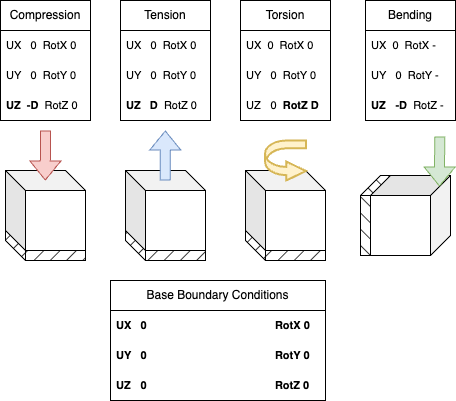

The diagram above was exported from draw.io. Its source (the exported page's mxGraphModel, read from the mxfile embedded in the PNG):
<mxGraphModel dx="790" dy="582" grid="1" gridSize="10" guides="1" tooltips="1" connect="1" arrows="1" fold="1" page="1" pageScale="1" pageWidth="325" pageHeight="1100" math="0" shadow="0">
  <root>
    <mxCell id="0" />
    <mxCell id="1" parent="0" />
    <mxCell id="qRGRW9WEOx25qE_NS95c-24" value="" style="group" vertex="1" connectable="0" parent="1">
      <mxGeometry x="50" y="430" width="80" height="90" as="geometry" />
    </mxCell>
    <mxCell id="qRGRW9WEOx25qE_NS95c-1" value="" style="shape=cube;whiteSpace=wrap;html=1;boundedLbl=1;backgroundOutline=1;darkOpacity=0.05;darkOpacity2=0.1;fillColor=#000000;fillStyle=hatch;fontColor=#333333;strokeColor=#000000;" vertex="1" parent="qRGRW9WEOx25qE_NS95c-24">
      <mxGeometry y="60" width="80" height="30" as="geometry" />
    </mxCell>
    <mxCell id="qRGRW9WEOx25qE_NS95c-16" value="" style="shape=cube;whiteSpace=wrap;html=1;boundedLbl=1;backgroundOutline=1;darkOpacity=0.05;darkOpacity2=0.1;" vertex="1" parent="qRGRW9WEOx25qE_NS95c-24">
      <mxGeometry width="80" height="80" as="geometry" />
    </mxCell>
    <mxCell id="qRGRW9WEOx25qE_NS95c-25" value="" style="group" vertex="1" connectable="0" parent="1">
      <mxGeometry x="170" y="430" width="80" height="90" as="geometry" />
    </mxCell>
    <mxCell id="qRGRW9WEOx25qE_NS95c-18" value="" style="shape=cube;whiteSpace=wrap;html=1;boundedLbl=1;backgroundOutline=1;darkOpacity=0.05;darkOpacity2=0.1;fillColor=#000000;fillStyle=hatch;fontColor=#333333;strokeColor=#000000;" vertex="1" parent="qRGRW9WEOx25qE_NS95c-25">
      <mxGeometry y="60" width="80" height="30" as="geometry" />
    </mxCell>
    <mxCell id="qRGRW9WEOx25qE_NS95c-19" value="" style="shape=cube;whiteSpace=wrap;html=1;boundedLbl=1;backgroundOutline=1;darkOpacity=0.05;darkOpacity2=0.1;" vertex="1" parent="qRGRW9WEOx25qE_NS95c-25">
      <mxGeometry width="80" height="80" as="geometry" />
    </mxCell>
    <mxCell id="qRGRW9WEOx25qE_NS95c-26" value="" style="group" vertex="1" connectable="0" parent="1">
      <mxGeometry x="290" y="430" width="80" height="90" as="geometry" />
    </mxCell>
    <mxCell id="qRGRW9WEOx25qE_NS95c-20" value="" style="shape=cube;whiteSpace=wrap;html=1;boundedLbl=1;backgroundOutline=1;darkOpacity=0.05;darkOpacity2=0.1;fillColor=#000000;fillStyle=hatch;fontColor=#333333;strokeColor=#000000;" vertex="1" parent="qRGRW9WEOx25qE_NS95c-26">
      <mxGeometry y="60" width="80" height="30" as="geometry" />
    </mxCell>
    <mxCell id="qRGRW9WEOx25qE_NS95c-21" value="" style="shape=cube;whiteSpace=wrap;html=1;boundedLbl=1;backgroundOutline=1;darkOpacity=0.05;darkOpacity2=0.1;" vertex="1" parent="qRGRW9WEOx25qE_NS95c-26">
      <mxGeometry width="80" height="80" as="geometry" />
    </mxCell>
    <mxCell id="qRGRW9WEOx25qE_NS95c-27" value="" style="group;rotation=90;" vertex="1" connectable="0" parent="1">
      <mxGeometry x="410" y="430" width="80" height="90" as="geometry" />
    </mxCell>
    <mxCell id="qRGRW9WEOx25qE_NS95c-22" value="" style="shape=cube;whiteSpace=wrap;html=1;boundedLbl=1;backgroundOutline=1;darkOpacity=0.05;darkOpacity2=0.1;fillColor=#000000;fillStyle=hatch;fontColor=#333333;strokeColor=#000000;rotation=90;" vertex="1" parent="qRGRW9WEOx25qE_NS95c-27">
      <mxGeometry x="-30" y="30" width="80" height="30" as="geometry" />
    </mxCell>
    <mxCell id="qRGRW9WEOx25qE_NS95c-23" value="" style="shape=cube;whiteSpace=wrap;html=1;boundedLbl=1;backgroundOutline=1;darkOpacity=0.05;darkOpacity2=0.1;rotation=90;" vertex="1" parent="qRGRW9WEOx25qE_NS95c-27">
      <mxGeometry x="5" y="5" width="80" height="80" as="geometry" />
    </mxCell>
    <mxCell id="qRGRW9WEOx25qE_NS95c-4" value="" style="shape=flexArrow;endArrow=classic;html=1;rounded=0;fillColor=#dae8fc;strokeColor=#6c8ebf;" edge="1" parent="1">
      <mxGeometry width="50" height="50" relative="1" as="geometry">
        <mxPoint x="209.79000000000002" y="440" as="sourcePoint" />
        <mxPoint x="209.79000000000002" y="390" as="targetPoint" />
        <Array as="points" />
      </mxGeometry>
    </mxCell>
    <mxCell id="qRGRW9WEOx25qE_NS95c-10" value="" style="shape=mxgraph.arrows.u_turn_right_arrow;html=1;verticalLabelPosition=bottom;verticalAlign=top;strokeWidth=2;strokeColor=#d6b656;fillColor=#fff2cc;" vertex="1" parent="1">
      <mxGeometry x="309.5" y="400" width="41" height="40" as="geometry" />
    </mxCell>
    <mxCell id="qRGRW9WEOx25qE_NS95c-2" value="" style="shape=flexArrow;endArrow=classic;html=1;rounded=0;entryX=0;entryY=0;entryDx=30;entryDy=0;entryPerimeter=0;fillColor=#f8cecc;strokeColor=#b85450;" edge="1" parent="1">
      <mxGeometry width="50" height="50" relative="1" as="geometry">
        <mxPoint x="89.99" y="390" as="sourcePoint" />
        <mxPoint x="89.78999999999999" y="440" as="targetPoint" />
      </mxGeometry>
    </mxCell>
    <mxCell id="qRGRW9WEOx25qE_NS95c-28" value="" style="shape=flexArrow;endArrow=classic;html=1;rounded=0;entryX=0;entryY=0;entryDx=30;entryDy=0;entryPerimeter=0;fillColor=#d5e8d4;strokeColor=#82b366;" edge="1" parent="1">
      <mxGeometry width="50" height="50" relative="1" as="geometry">
        <mxPoint x="484.2" y="396" as="sourcePoint" />
        <mxPoint x="484" y="446" as="targetPoint" />
      </mxGeometry>
    </mxCell>
    <mxCell id="qRGRW9WEOx25qE_NS95c-30" value="Base Boundary Conditions" style="swimlane;fontStyle=0;childLayout=stackLayout;horizontal=1;startSize=30;horizontalStack=0;resizeParent=1;resizeParentMax=0;resizeLast=0;collapsible=1;marginBottom=0;whiteSpace=wrap;html=1;" vertex="1" parent="1">
      <mxGeometry x="155" y="540" width="215" height="120" as="geometry" />
    </mxCell>
    <mxCell id="qRGRW9WEOx25qE_NS95c-31" value="&lt;font style=&quot;font-size: 11px;&quot;&gt;UX&lt;span style=&quot;white-space: pre;&quot;&gt;&#09;&lt;/span&gt;0 &lt;span style=&quot;white-space: pre;&quot;&gt;&#09;&lt;/span&gt;&lt;span style=&quot;white-space: pre;&quot;&gt;&#09;&lt;/span&gt;&lt;span style=&quot;white-space: pre;&quot;&gt;&#09;&lt;/span&gt;&lt;span style=&quot;white-space: pre;&quot;&gt;&#09;&lt;/span&gt;&lt;span style=&quot;white-space: pre;&quot;&gt;&#09;&lt;/span&gt;&amp;nbsp; &amp;nbsp; RotX 0&lt;span style=&quot;white-space: pre;&quot;&gt;&#09;&lt;/span&gt;&lt;/font&gt;" style="text;strokeColor=none;fillColor=none;align=left;verticalAlign=middle;spacingLeft=4;spacingRight=4;overflow=hidden;points=[[0,0.5],[1,0.5]];portConstraint=eastwest;rotatable=0;whiteSpace=wrap;html=1;fontStyle=1" vertex="1" parent="qRGRW9WEOx25qE_NS95c-30">
      <mxGeometry y="30" width="215" height="30" as="geometry" />
    </mxCell>
    <mxCell id="qRGRW9WEOx25qE_NS95c-32" value="&lt;div style=&quot;&quot;&gt;&lt;span style=&quot;font-size: 11px; background-color: initial;&quot;&gt;UY&lt;/span&gt;&lt;span style=&quot;font-size: 11px; background-color: initial; white-space: pre;&quot;&gt;&#09;&lt;/span&gt;&lt;span style=&quot;font-size: 11px; background-color: initial;&quot;&gt;0&amp;nbsp; &amp;nbsp; &amp;nbsp; &amp;nbsp; &amp;nbsp; &amp;nbsp; &amp;nbsp; &amp;nbsp; &amp;nbsp; &amp;nbsp; &amp;nbsp; &amp;nbsp; &amp;nbsp; &amp;nbsp; &amp;nbsp; &amp;nbsp; &amp;nbsp; &amp;nbsp; &amp;nbsp; &amp;nbsp; &amp;nbsp; RotY 0&lt;/span&gt;&lt;/div&gt;" style="text;strokeColor=none;fillColor=none;align=left;verticalAlign=middle;spacingLeft=4;spacingRight=4;overflow=hidden;points=[[0,0.5],[1,0.5]];portConstraint=eastwest;rotatable=0;whiteSpace=wrap;html=1;fontStyle=1" vertex="1" parent="qRGRW9WEOx25qE_NS95c-30">
      <mxGeometry y="60" width="215" height="30" as="geometry" />
    </mxCell>
    <mxCell id="qRGRW9WEOx25qE_NS95c-33" value="&lt;font style=&quot;font-size: 11px;&quot;&gt;UZ&lt;span style=&quot;white-space: pre;&quot;&gt;&#09;&lt;/span&gt;0&amp;nbsp; &amp;nbsp; &amp;nbsp; &amp;nbsp; &amp;nbsp; &amp;nbsp; &amp;nbsp; &amp;nbsp; &amp;nbsp; &amp;nbsp; &amp;nbsp; &amp;nbsp; &amp;nbsp; &amp;nbsp; &amp;nbsp; &amp;nbsp; &amp;nbsp; &amp;nbsp; &amp;nbsp; &amp;nbsp; &amp;nbsp; RotZ 0&lt;/font&gt;" style="text;strokeColor=none;fillColor=none;align=left;verticalAlign=middle;spacingLeft=4;spacingRight=4;overflow=hidden;points=[[0,0.5],[1,0.5]];portConstraint=eastwest;rotatable=0;whiteSpace=wrap;html=1;fontStyle=1" vertex="1" parent="qRGRW9WEOx25qE_NS95c-30">
      <mxGeometry y="90" width="215" height="30" as="geometry" />
    </mxCell>
    <mxCell id="qRGRW9WEOx25qE_NS95c-34" value="Compression" style="swimlane;fontStyle=0;childLayout=stackLayout;horizontal=1;startSize=30;horizontalStack=0;resizeParent=1;resizeParentMax=0;resizeLast=0;collapsible=1;marginBottom=0;whiteSpace=wrap;html=1;" vertex="1" parent="1">
      <mxGeometry x="45" y="260" width="90" height="120" as="geometry" />
    </mxCell>
    <mxCell id="qRGRW9WEOx25qE_NS95c-35" value="&lt;font style=&quot;font-size: 11px;&quot;&gt;UX&amp;nbsp; &amp;nbsp;0&amp;nbsp; RotX 0&lt;span style=&quot;white-space: pre;&quot;&gt;&#09;&lt;/span&gt;&lt;/font&gt;" style="text;strokeColor=none;fillColor=none;align=left;verticalAlign=middle;spacingLeft=4;spacingRight=4;overflow=hidden;points=[[0,0.5],[1,0.5]];portConstraint=eastwest;rotatable=0;whiteSpace=wrap;html=1;" vertex="1" parent="qRGRW9WEOx25qE_NS95c-34">
      <mxGeometry y="30" width="90" height="30" as="geometry" />
    </mxCell>
    <mxCell id="qRGRW9WEOx25qE_NS95c-36" value="&lt;div style=&quot;&quot;&gt;&lt;span style=&quot;font-size: 11px; background-color: initial;&quot;&gt;UY&lt;/span&gt;&lt;span style=&quot;font-size: 11px; background-color: initial; white-space: pre;&quot;&gt;&#09;&lt;/span&gt;&lt;span style=&quot;font-size: 11px; background-color: initial;&quot;&gt;0&amp;nbsp; RotY 0&lt;/span&gt;&lt;/div&gt;" style="text;strokeColor=none;fillColor=none;align=left;verticalAlign=middle;spacingLeft=4;spacingRight=4;overflow=hidden;points=[[0,0.5],[1,0.5]];portConstraint=eastwest;rotatable=0;whiteSpace=wrap;html=1;" vertex="1" parent="qRGRW9WEOx25qE_NS95c-34">
      <mxGeometry y="60" width="90" height="30" as="geometry" />
    </mxCell>
    <mxCell id="qRGRW9WEOx25qE_NS95c-37" value="&lt;font style=&quot;font-size: 11px;&quot;&gt;&lt;b&gt;UZ&amp;nbsp; -D&lt;/b&gt;&amp;nbsp; RotZ 0&lt;/font&gt;" style="text;strokeColor=none;fillColor=none;align=left;verticalAlign=middle;spacingLeft=4;spacingRight=4;overflow=hidden;points=[[0,0.5],[1,0.5]];portConstraint=eastwest;rotatable=0;whiteSpace=wrap;html=1;" vertex="1" parent="qRGRW9WEOx25qE_NS95c-34">
      <mxGeometry y="90" width="90" height="30" as="geometry" />
    </mxCell>
    <mxCell id="qRGRW9WEOx25qE_NS95c-38" value="Tension" style="swimlane;fontStyle=0;childLayout=stackLayout;horizontal=1;startSize=30;horizontalStack=0;resizeParent=1;resizeParentMax=0;resizeLast=0;collapsible=1;marginBottom=0;whiteSpace=wrap;html=1;" vertex="1" parent="1">
      <mxGeometry x="165" y="260" width="90" height="120" as="geometry" />
    </mxCell>
    <mxCell id="qRGRW9WEOx25qE_NS95c-39" value="&lt;font style=&quot;font-size: 11px;&quot;&gt;UX&amp;nbsp; &amp;nbsp;0&amp;nbsp; RotX 0&lt;span style=&quot;white-space: pre;&quot;&gt;&#09;&lt;/span&gt;&lt;/font&gt;" style="text;strokeColor=none;fillColor=none;align=left;verticalAlign=middle;spacingLeft=4;spacingRight=4;overflow=hidden;points=[[0,0.5],[1,0.5]];portConstraint=eastwest;rotatable=0;whiteSpace=wrap;html=1;" vertex="1" parent="qRGRW9WEOx25qE_NS95c-38">
      <mxGeometry y="30" width="90" height="30" as="geometry" />
    </mxCell>
    <mxCell id="qRGRW9WEOx25qE_NS95c-40" value="&lt;div style=&quot;&quot;&gt;&lt;span style=&quot;font-size: 11px; background-color: initial;&quot;&gt;UY&lt;/span&gt;&lt;span style=&quot;font-size: 11px; background-color: initial; white-space: pre;&quot;&gt;&#09;&lt;/span&gt;&lt;span style=&quot;font-size: 11px; background-color: initial;&quot;&gt;0&amp;nbsp; RotY 0&lt;/span&gt;&lt;/div&gt;" style="text;strokeColor=none;fillColor=none;align=left;verticalAlign=middle;spacingLeft=4;spacingRight=4;overflow=hidden;points=[[0,0.5],[1,0.5]];portConstraint=eastwest;rotatable=0;whiteSpace=wrap;html=1;" vertex="1" parent="qRGRW9WEOx25qE_NS95c-38">
      <mxGeometry y="60" width="90" height="30" as="geometry" />
    </mxCell>
    <mxCell id="qRGRW9WEOx25qE_NS95c-41" value="&lt;font style=&quot;font-size: 11px;&quot;&gt;&lt;b&gt;UZ&amp;nbsp; &amp;nbsp;D&lt;/b&gt;&amp;nbsp; RotZ 0&lt;/font&gt;" style="text;strokeColor=none;fillColor=none;align=left;verticalAlign=middle;spacingLeft=4;spacingRight=4;overflow=hidden;points=[[0,0.5],[1,0.5]];portConstraint=eastwest;rotatable=0;whiteSpace=wrap;html=1;" vertex="1" parent="qRGRW9WEOx25qE_NS95c-38">
      <mxGeometry y="90" width="90" height="30" as="geometry" />
    </mxCell>
    <mxCell id="qRGRW9WEOx25qE_NS95c-42" value="Torsion" style="swimlane;fontStyle=0;childLayout=stackLayout;horizontal=1;startSize=30;horizontalStack=0;resizeParent=1;resizeParentMax=0;resizeLast=0;collapsible=1;marginBottom=0;whiteSpace=wrap;html=1;" vertex="1" parent="1">
      <mxGeometry x="285" y="260" width="90" height="120" as="geometry" />
    </mxCell>
    <mxCell id="qRGRW9WEOx25qE_NS95c-43" value="&lt;font style=&quot;font-size: 11px;&quot;&gt;UX&amp;nbsp; 0&amp;nbsp; RotX 0&lt;span style=&quot;white-space: pre;&quot;&gt;&#09;&lt;/span&gt;&lt;/font&gt;" style="text;strokeColor=none;fillColor=none;align=left;verticalAlign=middle;spacingLeft=4;spacingRight=4;overflow=hidden;points=[[0,0.5],[1,0.5]];portConstraint=eastwest;rotatable=0;whiteSpace=wrap;html=1;" vertex="1" parent="qRGRW9WEOx25qE_NS95c-42">
      <mxGeometry y="30" width="90" height="30" as="geometry" />
    </mxCell>
    <mxCell id="qRGRW9WEOx25qE_NS95c-44" value="&lt;div style=&quot;&quot;&gt;&lt;span style=&quot;font-size: 11px; background-color: initial;&quot;&gt;UY&lt;/span&gt;&lt;span style=&quot;font-size: 11px; background-color: initial; white-space: pre;&quot;&gt;&#09;&lt;/span&gt;&lt;span style=&quot;font-size: 11px; background-color: initial;&quot;&gt;0&amp;nbsp; RotY 0&lt;/span&gt;&lt;/div&gt;" style="text;strokeColor=none;fillColor=none;align=left;verticalAlign=middle;spacingLeft=4;spacingRight=4;overflow=hidden;points=[[0,0.5],[1,0.5]];portConstraint=eastwest;rotatable=0;whiteSpace=wrap;html=1;" vertex="1" parent="qRGRW9WEOx25qE_NS95c-42">
      <mxGeometry y="60" width="90" height="30" as="geometry" />
    </mxCell>
    <mxCell id="qRGRW9WEOx25qE_NS95c-45" value="&lt;font style=&quot;font-size: 11px;&quot;&gt;UZ&lt;span style=&quot;white-space: pre;&quot;&gt;&#09;&lt;/span&gt;0&amp;nbsp; &lt;b&gt;RotZ D&lt;/b&gt;&lt;/font&gt;" style="text;strokeColor=none;fillColor=none;align=left;verticalAlign=middle;spacingLeft=4;spacingRight=4;overflow=hidden;points=[[0,0.5],[1,0.5]];portConstraint=eastwest;rotatable=0;whiteSpace=wrap;html=1;" vertex="1" parent="qRGRW9WEOx25qE_NS95c-42">
      <mxGeometry y="90" width="90" height="30" as="geometry" />
    </mxCell>
    <mxCell id="qRGRW9WEOx25qE_NS95c-46" value="Bending" style="swimlane;fontStyle=0;childLayout=stackLayout;horizontal=1;startSize=30;horizontalStack=0;resizeParent=1;resizeParentMax=0;resizeLast=0;collapsible=1;marginBottom=0;whiteSpace=wrap;html=1;" vertex="1" parent="1">
      <mxGeometry x="410" y="260" width="90" height="120" as="geometry" />
    </mxCell>
    <mxCell id="qRGRW9WEOx25qE_NS95c-47" value="&lt;font style=&quot;font-size: 11px;&quot;&gt;UX&amp;nbsp; 0&amp;nbsp; RotX -&lt;span style=&quot;white-space: pre;&quot;&gt;&#09;&lt;/span&gt;&lt;/font&gt;" style="text;strokeColor=none;fillColor=none;align=left;verticalAlign=middle;spacingLeft=4;spacingRight=4;overflow=hidden;points=[[0,0.5],[1,0.5]];portConstraint=eastwest;rotatable=0;whiteSpace=wrap;html=1;" vertex="1" parent="qRGRW9WEOx25qE_NS95c-46">
      <mxGeometry y="30" width="90" height="30" as="geometry" />
    </mxCell>
    <mxCell id="qRGRW9WEOx25qE_NS95c-48" value="&lt;div style=&quot;&quot;&gt;&lt;span style=&quot;font-size: 11px; background-color: initial;&quot;&gt;UY&lt;/span&gt;&lt;span style=&quot;font-size: 11px; background-color: initial; white-space: pre;&quot;&gt;&#09;&lt;/span&gt;&lt;span style=&quot;font-size: 11px; background-color: initial;&quot;&gt;0&amp;nbsp; RotY -&lt;/span&gt;&lt;/div&gt;" style="text;strokeColor=none;fillColor=none;align=left;verticalAlign=middle;spacingLeft=4;spacingRight=4;overflow=hidden;points=[[0,0.5],[1,0.5]];portConstraint=eastwest;rotatable=0;whiteSpace=wrap;html=1;" vertex="1" parent="qRGRW9WEOx25qE_NS95c-46">
      <mxGeometry y="60" width="90" height="30" as="geometry" />
    </mxCell>
    <mxCell id="qRGRW9WEOx25qE_NS95c-49" value="&lt;font style=&quot;font-size: 11px;&quot;&gt;&lt;b&gt;UZ&lt;span style=&quot;white-space: pre;&quot;&gt;&#09;&lt;/span&gt;-D&lt;/b&gt;&amp;nbsp; RotZ -&lt;/font&gt;" style="text;strokeColor=none;fillColor=none;align=left;verticalAlign=middle;spacingLeft=4;spacingRight=4;overflow=hidden;points=[[0,0.5],[1,0.5]];portConstraint=eastwest;rotatable=0;whiteSpace=wrap;html=1;" vertex="1" parent="qRGRW9WEOx25qE_NS95c-46">
      <mxGeometry y="90" width="90" height="30" as="geometry" />
    </mxCell>
  </root>
</mxGraphModel>